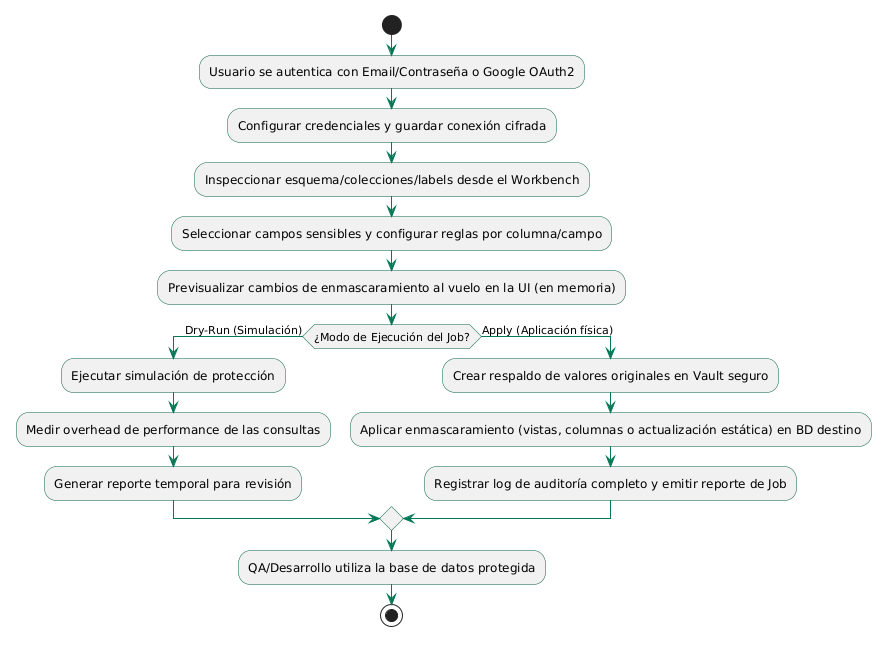

The diagram above was rendered by PlantUML. Its source (embedded in the PNG):
@startuml
skinparam Shadowing false
skinparam ArrowColor #047857
skinparam ActivityBorderColor #065F46

start
:Usuario se autentica con Email/Contraseña o Google OAuth2;
:Configurar credenciales y guardar conexión cifrada;
:Inspeccionar esquema/colecciones/labels desde el Workbench;
:Seleccionar campos sensibles y configurar reglas por columna/campo;
:Previsualizar cambios de enmascaramiento al vuelo en la UI (en memoria);
if (¿Modo de Ejecución del Job?) then (Dry-Run (Simulación))
  :Ejecutar simulación de protección;
  :Medir overhead de performance de las consultas;
  :Generar reporte temporal para revisión;
else (Apply (Aplicación física))
  :Crear respaldo de valores originales en Vault seguro;
  :Aplicar enmascaramiento (vistas, columnas o actualización estática) en BD destino;
  :Registrar log de auditoría completo y emitir reporte de Job;
endif
:QA/Desarrollo utiliza la base de datos protegida;
stop
@enduml